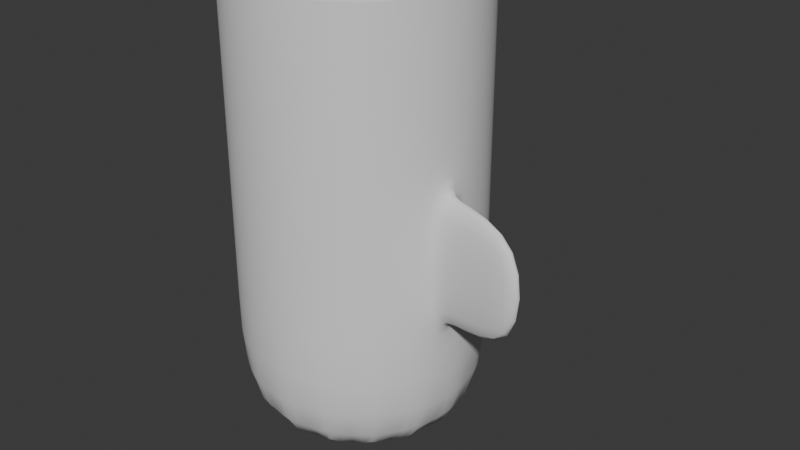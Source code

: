 # Source: curved_large_inset.blend  (saved by Blender 5.2.44; exported with 4.5.12 LTS)
import bpy
from mathutils import Matrix  # noqa: F401  (used for matrix-valued properties, if any)

bpy.ops.wm.read_factory_settings(use_empty=True)
scene = bpy.context.scene
scene.name = 'Scene'

# ---- collections
col_collection = bpy.data.collections.new('Collection'); scene.collection.children.link(col_collection)

# ---- world
world_world = bpy.data.worlds.new('World'); scene.world = world_world
world_world.use_nodes = True; world_world.node_tree.nodes.clear()
_N = world_world.node_tree.nodes; _L = world_world.node_tree.links
n0 = _N.new('ShaderNodeOutputWorld'); n0.name = 'World Output'; n0.location = (200, 100)
n1 = _N.new('ShaderNodeBackground'); n1.name = 'Background'; n1.location = (-200, 100)
n1.inputs[0].default_value = (0.05088, 0.05088, 0.05088, 1.0)
_L.new(n1.outputs[0], n0.inputs[0])
n0.is_active_output = True
world_world.color = (0.05088, 0.05088, 0.05088)
world_world.sun_shadow_jitter_overblur = 0.0

# ---- meshes
me_curvedbodymesh = bpy.data.meshes.new('CurvedBodyMesh')
me_curvedbodymesh.from_pydata([(1.0, 0.0, -2.5), (0.9239, 0.3827, -2.5), (0.7071, 0.7071, -2.5), (0.3827, 0.9239, -2.5), (6.123e-17, 1.0, -2.5), (-0.3827, 0.9239, -2.5), (-0.7071, 0.7071, -2.5), (-0.9239, 0.3827, -2.5), (-1.0, 1.225e-16, -2.5), (-0.9239, -0.3827, -2.5), (-0.7071, -0.7071, -2.5), (-0.3827, -0.9239, -2.5), (-1.837e-16, -1.0, -2.5), (0.3827, -0.9239, -2.5), (0.7071, -0.7071, -2.5), (0.9239, -0.3827, -2.5), (0.9794, -0.1034, -1.128), (0.9239, 0.3827, -1.233), (0.7071, 0.7071, -1.233), (0.3827, 0.9239, -1.233), (6.123e-17, 1.0, -1.233), (-0.3827, 0.9239, -1.233), (-0.7071, 0.7071, -1.233), (-0.9239, 0.3827, -1.233), (-1.0, 1.225e-16, -1.233), (-0.9239, -0.3827, -1.233), (-0.7071, -0.7071, -1.233), (-0.3827, -0.9239, -1.233), (-1.837e-16, -1.0, -1.233), (0.3827, -0.9239, -1.233), (0.7071, -0.7071, -1.233), (0.9445, -0.2793, -1.128), (0.9794, -0.1034, -0.07212), (0.9239, 0.3827, 0.03333), (0.7071, 0.7071, 0.03333), (0.3827, 0.9239, 0.03333), (6.123e-17, 1.0, 0.03333), (-0.3827, 0.9239, 0.03333), (-0.7071, 0.7071, 0.03333), (-0.9239, 0.3827, 0.03333), (-1.0, 1.225e-16, 0.03333), (-0.9239, -0.3827, 0.03333), (-0.7071, -0.7071, 0.03333), (-0.3827, -0.9239, 0.03333), (-1.837e-16, -1.0, 0.03333), (0.3827, -0.9239, 0.03333), (0.7071, -0.7071, 0.03333), (0.9445, -0.2793, -0.07212), (1.0, 0.0, 1.3), (0.9239, 0.3827, 1.3), (0.7071, 0.7071, 1.3), (0.3827, 0.9239, 1.3), (6.123e-17, 1.0, 1.3), (-0.3827, 0.9239, 1.3), (-0.7071, 0.7071, 1.3), (-0.9239, 0.3827, 1.3), (-1.0, 1.225e-16, 1.3), (-0.9239, -0.3827, 1.3), (-0.7071, -0.7071, 1.3), (-0.3827, -0.9239, 1.3), (-1.837e-16, -1.0, 1.3), (0.3827, -0.9239, 1.3), (0.7071, -0.7071, 1.3), (0.9239, -0.3827, 1.3), (1.0, 0.0, -1.233), (0.9239, -0.3827, -1.233), (1.0, 0.0, 0.03333), (0.9239, -0.3827, 0.03333), (1.729, -0.4353, -1.128), (1.764, -0.2595, -1.128), (1.764, -0.2595, -0.07212), (1.729, -0.4353, -0.07212)], [], [(0, 1, 17, 64), (1, 2, 18, 17), (2, 3, 19, 18), (3, 4, 20, 19), (4, 5, 21, 20), (5, 6, 22, 21), (6, 7, 23, 22), (7, 8, 24, 23), (8, 9, 25, 24), (9, 10, 26, 25), (10, 11, 27, 26), (11, 12, 28, 27), (12, 13, 29, 28), (13, 14, 30, 29), (14, 15, 65, 30), (15, 0, 64, 65), (64, 17, 33, 66), (17, 18, 34, 33), (18, 19, 35, 34), (19, 20, 36, 35), (20, 21, 37, 36), (21, 22, 38, 37), (22, 23, 39, 38), (23, 24, 40, 39), (24, 25, 41, 40), (25, 26, 42, 41), (26, 27, 43, 42), (27, 28, 44, 43), (28, 29, 45, 44), (29, 30, 46, 45), (30, 65, 67, 46), (66, 33, 49, 48), (33, 34, 50, 49), (34, 35, 51, 50), (35, 36, 52, 51), (36, 37, 53, 52), (37, 38, 54, 53), (38, 39, 55, 54), (39, 40, 56, 55), (40, 41, 57, 56), (41, 42, 58, 57), (42, 43, 59, 58), (43, 44, 60, 59), (44, 45, 61, 60), (45, 46, 62, 61), (46, 67, 63, 62), (67, 66, 48, 63), (15, 14, 13, 12, 11, 10, 9, 8, 7, 6, 5, 4, 3, 2, 1, 0), (16, 31, 65, 64), (32, 16, 64, 66), (31, 47, 67, 65), (47, 32, 66, 67), (68, 69, 70, 71), (47, 31, 68, 71), (31, 16, 69, 68), (32, 47, 71, 70), (16, 32, 70, 69)])
me_curvedbodymesh.polygons.foreach_set('use_smooth', [True] * 57)
me_curvedbodymesh.update()

# ---- objects
ob_curvedbody = bpy.data.objects.new('CurvedBody', me_curvedbodymesh)

# ---- transforms, parenting, visibility, modifiers, constraints
ob_curvedbody.location = (0.0, 0.0, 0.0)
_m = ob_curvedbody.modifiers.new('Subdivision', 'SUBSURF')
_m.levels = 2

# ---- collection membership
scene.collection.objects.link(ob_curvedbody)

# ---- scene / render settings (as saved in the file)
scene.frame_start = 1; scene.frame_end = 250; scene.frame_set(1)
scene.render.engine = 'BLENDER_EEVEE_NEXT'
scene.render.bake_bias = 0.0
scene.render.bake_samples = 0
scene.render.compositor_device = 'GPU'
scene.eevee.use_volume_custom_range = False
scene.eevee.fast_gi_thickness_near = 0.1
scene.eevee.fast_gi_thickness_far = 0.0
scene.eevee.ray_tracing_options.screen_trace_thickness = 0.1
bpy.context.view_layer.update()

# ---- added for rendering (the .blend has no active camera and no usable light): camera, sun
cam_auto = bpy.data.cameras.new('AutoCamera')
cam_auto.lens = 50.0
cam_auto.sensor_width = 36.0
cam_auto.clip_end = 1000.0
ob_auto_camera = bpy.data.objects.new('AutoCamera', cam_auto)
scene.collection.objects.link(ob_auto_camera)
ob_auto_camera.location = (5.10702, -5.66999, 3.17999)
ob_auto_camera.rotation_euler = (1.09748, -7.21219e-08, 0.694738)
scene.camera = ob_auto_camera
light_auto_sun = bpy.data.lights.new('AutoSun', 'SUN')
light_auto_sun.energy = 3.0
light_auto_sun.angle = 0.0523599
ob_auto_sun = bpy.data.objects.new('AutoSun', light_auto_sun)
scene.collection.objects.link(ob_auto_sun)
ob_auto_sun.rotation_euler = (0.872665, 0.174533, 0.523599)
bpy.context.view_layer.update()
